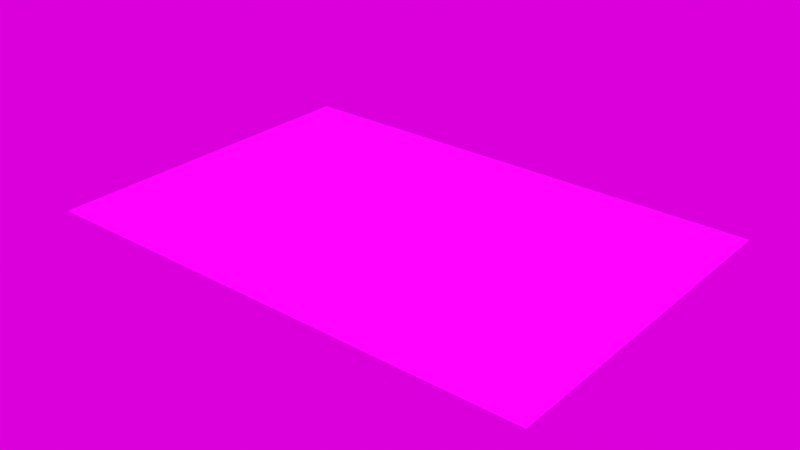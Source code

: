 # Source: Struggle_Game_.blend  (saved by Blender 3.4.6; exported with 4.5.12 LTS)
import bpy
from mathutils import Matrix  # noqa: F401  (used for matrix-valued properties, if any)

bpy.ops.wm.read_factory_settings(use_empty=True)
scene = bpy.context.scene
scene.name = 'Scene'

# ---- images (referenced by path relative to the original .blend; pixels are not part of the script)
import os
ASSET_DIR = os.environ.get("B2B_ASSET_DIR", "")  # directory of the original .blend (textures are referenced by path, not embedded)
HERE = os.path.dirname(os.path.abspath(__file__))  # packed textures are extracted next to this script under _unpacked/

def load_image(name, relpath, width, height, colorspace="sRGB"):
    """Load a texture the original file referenced (path relative to the .blend, or extracted next to this script)."""
    p = next((c for c in (os.path.join(HERE, relpath), os.path.join(ASSET_DIR, relpath)) if relpath and os.path.exists(c)), "")
    if p:
        img = bpy.data.images.load(p, check_existing=True)
        img.name = name
    else:  # same state as the original file: an image datablock whose file is absent (Cycles renders it pink)
        img = bpy.data.images.new(name, width, height)
        img.source = "FILE"
        img.filepath = "//" + (relpath or name)
    img.colorspace_settings.name = colorspace
    return img
img_struggle_game_psd = load_image('Struggle Game.psd', 'Struggle Game.psd', 1024, 1024, 'sRGB')
img_forest_exr = load_image('forest.exr', 'forest.exr', 1024, 1024, 'Linear Rec.709')

# ---- materials (node trees are filled in below, after node groups)
mat_struggle_game = bpy.data.materials.new('Struggle Game')

# ---- material node trees
mat_struggle_game.use_nodes = True; mat_struggle_game.node_tree.nodes.clear()
_N = mat_struggle_game.node_tree.nodes; _L = mat_struggle_game.node_tree.links
n0 = _N.new('ShaderNodeBsdfPrincipled'); n0.name = 'Principled BSDF'; n0.location = (10, 300)
n0.distribution = 'GGX'
n0.subsurface_method = 'RANDOM_WALK_SKIN'
n0.inputs[3].default_value = 1.45
n0.inputs[27].default_value = (0.0, 0.0, 0.0, 1.0)
n0.inputs[28].default_value = 1.0
n1 = _N.new('ShaderNodeOutputMaterial'); n1.name = 'Material Output'; n1.location = (300, 300)
n2 = _N.new('ShaderNodeTexImage'); n2.name = 'Image Texture'; n2.location = (-280, 280)
n2.image = img_struggle_game_psd
_L.new(n0.outputs[0], n1.inputs[0])
_L.new(n2.outputs[0], n0.inputs[0])
n1.is_active_output = True

# ---- world
world_world = bpy.data.worlds.new('World'); scene.world = world_world
world_world.use_nodes = True; world_world.node_tree.nodes.clear()
_N = world_world.node_tree.nodes; _L = world_world.node_tree.links
n0 = _N.new('ShaderNodeOutputWorld'); n0.name = 'World Output'; n0.location = (300, 300)
n1 = _N.new('ShaderNodeBackground'); n1.name = 'Background'; n1.location = (10, 300)
n2 = _N.new('ShaderNodeTexEnvironment'); n2.name = 'Environment Texture'; n2.location = (-280, 280)
n2.image = img_forest_exr
_L.new(n1.outputs[0], n0.inputs[0])
_L.new(n2.outputs[0], n1.inputs[0])
n0.is_active_output = True
world_world.color = (0.05088, 0.05088, 0.05088)
world_world.use_sun_shadow = False
world_world.sun_shadow_jitter_overblur = 0.0

# ---- meshes
me_plane = bpy.data.meshes.new('Plane')
me_plane.from_pydata([(-0.9222, -0.6325, 0.0), (-0.9222, 0.6325, 0.0), (0.9222, -0.6325, 0.0), (0.9222, 0.6325, 0.0)], [], [(3, 1, 0, 2)])
_uv = me_plane.uv_layers.new(name='UVMap')
_uv.uv.foreach_set('vector', [0.4994, 0.9961, 0.004166, 0.9961, 0.004166, 0.6565, 0.4994, 0.6565])
_uv.active_render = True
_uv = me_plane.uv_layers.new(name='Decals')
_uv.uv.foreach_set('vector', [0.2253, 0.02083, 0.2253, 0.02083, 0.2253, 0.02083, 0.2253, 0.02083])
_uv = me_plane.uv_layers.new(name='Alpha')
_uv.uv.foreach_set('vector', [1.0, 1.0, 1.192e-07, 1.0, 1.192e-07, -5.96e-08, 1.0, -5.96e-08])
me_plane.materials.append(mat_struggle_game)
me_plane.update()

# ---- objects
ob_plane = bpy.data.objects.new('Plane', me_plane)

# ---- transforms, parenting, visibility, modifiers, constraints
ob_plane.location = (0.0, 0.0, 0.0)

# ---- collection membership
scene.collection.objects.link(ob_plane)

# ---- scene / render settings (as saved in the file)
scene.frame_start = 1; scene.frame_end = 250; scene.frame_set(1)
scene.render.engine = 'CYCLES'
scene.render.film_transparent = True
scene.cycles.samples = 1024
scene.cycles.sampling_pattern = 'TABULATED_SOBOL'
scene.cycles.use_light_tree = False
scene.eevee.use_gtao = True
scene.eevee.gtao_distance = 0.5
scene.view_settings.view_transform = 'Standard'
scene.view_settings.exposure = -0.5
bpy.context.view_layer.update()

# ---- added for rendering (the .blend has no active camera and no usable light): camera, sun
cam_auto = bpy.data.cameras.new('AutoCamera')
cam_auto.lens = 50.0
cam_auto.sensor_width = 36.0
cam_auto.clip_end = 1000.0
ob_auto_camera = bpy.data.objects.new('AutoCamera', cam_auto)
scene.collection.objects.link(ob_auto_camera)
ob_auto_camera.location = (2.06921, -2.48306, 1.65537)
ob_auto_camera.rotation_euler = (1.09748, -7.21219e-08, 0.694738)
scene.camera = ob_auto_camera
light_auto_sun = bpy.data.lights.new('AutoSun', 'SUN')
light_auto_sun.energy = 3.0
light_auto_sun.angle = 0.0523599
ob_auto_sun = bpy.data.objects.new('AutoSun', light_auto_sun)
scene.collection.objects.link(ob_auto_sun)
ob_auto_sun.rotation_euler = (0.872665, 0.174533, 0.523599)
bpy.context.view_layer.update()
